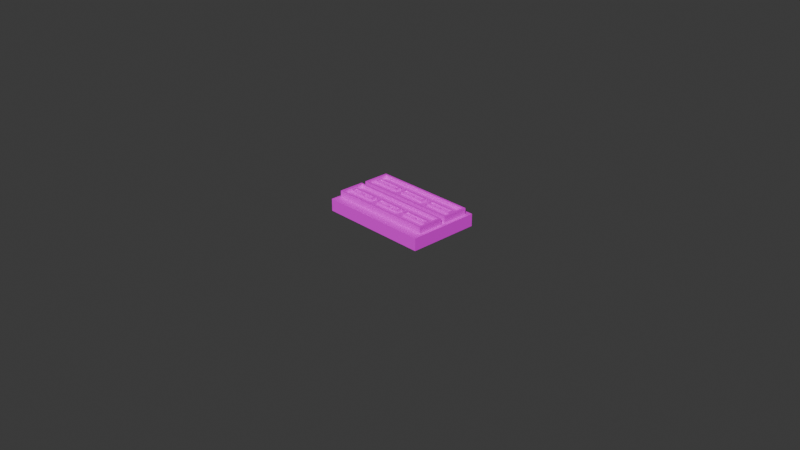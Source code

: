 # Source: Panel4.blend  (saved by Blender 4.3.32; exported with 4.5.12 LTS)
import bpy
from mathutils import Matrix  # noqa: F401  (used for matrix-valued properties, if any)

bpy.ops.wm.read_factory_settings(use_empty=True)
scene = bpy.context.scene
scene.name = 'Scene'

# ---- collections
col_collection = bpy.data.collections.new('Collection'); scene.collection.children.link(col_collection)

# ---- images (referenced by path relative to the original .blend; pixels are not part of the script)
import os
ASSET_DIR = os.environ.get("B2B_ASSET_DIR", "")  # directory of the original .blend (textures are referenced by path, not embedded)
HERE = os.path.dirname(os.path.abspath(__file__))  # packed textures are extracted next to this script under _unpacked/

def load_image(name, relpath, width, height, colorspace="sRGB"):
    """Load a texture the original file referenced (path relative to the .blend, or extracted next to this script)."""
    p = next((c for c in (os.path.join(HERE, relpath), os.path.join(ASSET_DIR, relpath)) if relpath and os.path.exists(c)), "")
    if p:
        img = bpy.data.images.load(p, check_existing=True)
        img.name = name
    else:  # same state as the original file: an image datablock whose file is absent (Cycles renders it pink)
        img = bpy.data.images.new(name, width, height)
        img.source = "FILE"
        img.filepath = "//" + (relpath or name)
    img.colorspace_settings.name = colorspace
    return img
img_photo_2024_12_01_00_46_58_jpg = load_image('photo_2024-12-01_00-46-58.jpg', 'photo_2024-12-01_00-46-58.jpg', 1024, 1024, 'sRGB')

# ---- materials (node trees are filled in below, after node groups)
mat_panel_texture = bpy.data.materials.new('Panel Texture')

# ---- material node trees
mat_panel_texture.use_nodes = True; mat_panel_texture.node_tree.nodes.clear()
_N = mat_panel_texture.node_tree.nodes; _L = mat_panel_texture.node_tree.links
n0 = _N.new('ShaderNodeOutputMaterial'); n0.name = 'Material Output'; n0.location = (300, 300)
n1 = _N.new('ShaderNodeBsdfPrincipled'); n1.name = 'Principled BSDF'; n1.location = (0, 300)
n2 = _N.new('ShaderNodeTexImage'); n2.name = 'Image Texture.001'; n2.location = (-353, 292)
n2.image = img_photo_2024_12_01_00_46_58_jpg
_L.new(n1.outputs[0], n0.inputs[0])
_L.new(n2.outputs[0], n1.inputs[0])
n0.is_active_output = True

# ---- world
world_world = bpy.data.worlds.new('World'); scene.world = world_world
world_world.use_nodes = True; world_world.node_tree.nodes.clear()
_N = world_world.node_tree.nodes; _L = world_world.node_tree.links
n0 = _N.new('ShaderNodeOutputWorld'); n0.name = 'World Output'; n0.location = (300, 300)
n1 = _N.new('ShaderNodeBackground'); n1.name = 'Background'; n1.location = (10, 300)
n1.inputs[0].default_value = (0.05088, 0.05088, 0.05088, 1.0)
_L.new(n1.outputs[0], n0.inputs[0])
n0.is_active_output = True
world_world.color = (0.05088, 0.05088, 0.05088)
world_world.sun_shadow_jitter_overblur = 0.0

# ---- cameras
cam_camera = bpy.data.cameras.new('Camera')
cam_camera.clip_end = 100.0
cam_camera.ortho_scale = 7.314

# ---- meshes
me_panel_texture = bpy.data.meshes.new('Panel Texture')
me_panel_texture.from_pydata([(0.3473, -0.2282, -0.1033), (0.3473, 0.2177, -0.1033), (-0.3489, -0.2282, -0.1033), (-0.3489, 0.2177, -0.1033), (0.3473, -0.2282, -0.02658), (0.3473, 0.2177, -0.02658), (-0.3489, 0.2177, -0.02658), (0.3288, -0.0119, -0.02658), (0.3288, -0.1745, -0.02658), (-0.3305, -0.0119, -0.02658), (-0.3305, -0.1745, -0.02658), (0.3288, 0.1821, -0.02658), (-0.3305, 0.1821, -0.02658), (0.3288, 0.01624, -0.02658), (-0.3128, -0.1612, -0.004051), (0.3156, -0.1612, -0.004051), (-0.3128, -0.02668, -0.004051), (-0.3128, 0.1652, -0.004051), (0.3156, -0.02668, -0.004051), (0.3156, 0.1652, -0.004051), (-0.3128, 0.03327, -0.004051), (0.3156, 0.03327, -0.004051), (-0.3305, -0.0119, 0.01503), (-0.3128, 0.02809, 0.006133), (-0.3128, 0.03327, 0.006133), (-0.3128, 0.1652, 0.006133), (-0.3128, 0.1698, 0.006133), (-0.3128, -0.02668, 0.006133), (-0.3128, -0.1656, 0.006133), (-0.3128, -0.1612, 0.006133), (0.3156, 0.02809, 0.006133), (0.3156, 0.03327, 0.006133), (0.3156, 0.1652, 0.006133), (0.3156, 0.1698, 0.006133), (0.3156, -0.02668, 0.006133), (0.3156, -0.1656, 0.006133), (0.3156, -0.1612, 0.006133), (-0.3128, -0.0236, 0.006133), (0.3156, -0.0236, 0.006133), (0.3288, -0.0119, 0.01514), (-0.3305, -0.1745, 0.01514), (0.3288, 0.1821, 0.01514), (-0.3305, 0.1821, 0.01514), (-0.3305, 0.01624, 0.01514), (0.3288, 0.01624, 0.01514), (-0.3128, 0.02809, 0.01514), (-0.3128, 0.1698, 0.01514), (0.3288, -0.1745, 0.01514), (-0.3128, -0.1656, 0.01514), (0.3156, 0.02809, 0.01514), (0.3156, 0.1698, 0.01514), (-0.3128, -0.0236, 0.01514), (0.3156, -0.0236, 0.01514), (0.3156, -0.1656, 0.01514), (-0.1073, 0.165, -0.005331), (-0.109, 0.1652, -0.005331), (-0.109, 0.03327, -0.005331), (-0.1073, 0.03347, -0.005331), (0.3001, 0.07765, -0.004051), (0.3001, 0.119, -0.004051), (0.1306, 0.07765, -0.004051), (0.1306, 0.119, -0.004051), (0.08506, 0.07765, -0.004051), (0.08506, 0.119, -0.004051), (-0.08625, 0.07765, -0.004051), (-0.08625, 0.119, -0.004051), (-0.1294, 0.07765, -0.004051), (-0.1294, 0.119, -0.004051), (-0.3011, 0.07765, -0.004051), (-0.3011, 0.119, -0.004051), (0.2934, -0.08468, 0.01149), (0.1398, -0.08468, 0.01149), (-0.077, -0.08468, 0.01149), (0.07643, -0.08468, 0.01149), (-0.1398, -0.08468, 0.01149), (-0.293, -0.08468, 0.01149), (-0.109, -0.1612, -0.005331), (0.3001, -0.07419, -0.004051), (0.1306, -0.07419, -0.004051), (0.08506, -0.07419, -0.004051), (-0.08625, -0.07419, -0.004051), (-0.1294, -0.07419, -0.004051), (-0.3011, -0.07419, -0.004051), (0.3001, -0.1149, -0.004051), (0.1306, -0.1149, -0.004051), (0.08506, -0.1149, -0.004051), (-0.08625, -0.1149, -0.004051), (-0.1294, -0.1149, -0.004051), (-0.3011, -0.1149, -0.004051), (0.2934, 0.08134, 0.01149), (0.2934, 0.1096, 0.01149), (0.07643, 0.08134, 0.01149), (0.07643, 0.1096, 0.01149), (-0.1398, 0.08134, 0.01149), (-0.1398, 0.1096, 0.01149), (-0.293, 0.08134, 0.01149), (-0.293, 0.1096, 0.01149), (-0.3011, 0.119, 0.01149), (-0.3011, 0.07765, 0.01149), (-0.1294, 0.119, 0.01149), (-0.1294, 0.07765, 0.01149), (-0.077, 0.08134, 0.01149), (-0.3305, 0.01624, -0.02658), (-0.077, 0.1096, 0.01149), (-0.08625, 0.119, 0.01149), (-0.08625, 0.07765, 0.01149), (0.08506, 0.119, 0.01149), (0.208, -0.09099, -0.004051), (0.2241, -0.09099, -0.004051), (0.2791, -0.09099, -0.004051), (0.1553, -0.09099, -0.004051), (0.007691, -0.09099, -0.004051), (0.06047, -0.09099, -0.004051), (-0.01011, -0.09099, -0.004051), (-0.06214, -0.09099, -0.004051), (-0.2788, -0.09099, -0.004051), (-0.2253, -0.09099, -0.004051), (-0.2073, -0.09099, -0.004051), (-0.1539, -0.09099, -0.004051), (-0.3489, -0.2282, -0.02658), (0.08506, 0.07765, 0.01149), (0.208, -0.1049, -0.004051), (0.2241, -0.1049, -0.004051), (0.2791, -0.1049, -0.004051), (0.1553, -0.1049, -0.004051), (0.007691, -0.1049, -0.004051), (0.06047, -0.1049, -0.004051), (-0.01011, -0.1049, -0.004051), (-0.06214, -0.1049, -0.004051), (-0.2788, -0.1049, -0.004051), (-0.2253, -0.1049, -0.004051), (-0.2073, -0.1049, -0.004051), (-0.1539, -0.1049, -0.004051), (0.1398, 0.08134, 0.01149), (0.1398, 0.1096, 0.01149), (0.1306, 0.119, 0.01149), (0.1306, 0.07765, 0.01149), (0.208, 0.0887, -0.004051), (0.2241, 0.0887, -0.004051), (0.2791, 0.0887, -0.004051), (0.1553, 0.0887, -0.004051), (0.007691, 0.0887, -0.004051), (0.06047, 0.0887, -0.004051), (-0.01011, 0.0887, -0.004051), (-0.06214, 0.0887, -0.004051), (-0.2788, 0.0887, -0.004051), (-0.2253, 0.0887, -0.004051), (-0.2073, 0.0887, -0.004051), (-0.1539, 0.0887, -0.004051), (0.3001, 0.07765, 0.01149), (0.208, 0.1016, -0.004051), (0.2241, 0.1016, -0.004051), (0.2791, 0.1016, -0.004051), (0.1553, 0.1016, -0.004051), (0.007691, 0.1016, -0.004051), (0.06047, 0.1016, -0.004051), (-0.01011, 0.1016, -0.004051), (-0.06214, 0.1016, -0.004051), (-0.2788, 0.1016, -0.004051), (-0.2253, 0.1016, -0.004051), (-0.2073, 0.1016, -0.004051), (-0.1539, 0.1016, -0.004051), (0.3001, 0.119, 0.01129), (0.1398, 0.1096, 0.003189), (0.1398, 0.08134, 0.003189), (-0.077, 0.1096, 0.003189), (-0.077, 0.08134, 0.003189), (-0.293, 0.1096, 0.003189), (-0.293, 0.08134, 0.003189), (-0.1398, 0.1096, 0.003189), (-0.1398, 0.08134, 0.003189), (0.07643, 0.1096, 0.003189), (0.07643, 0.08134, 0.003189), (0.2934, 0.1096, 0.003189), (0.2934, 0.08134, 0.003189), (-0.293, -0.08468, 0.003189), (-0.1398, -0.08468, 0.003189), (0.07643, -0.08468, 0.003189), (-0.077, -0.08468, 0.003189), (0.2934, -0.08468, 0.003189), (0.1398, -0.08468, 0.003189), (-0.293, -0.1124, 0.003189), (-0.1398, -0.1124, 0.003189), (0.07643, -0.1124, 0.003189), (-0.077, -0.1124, 0.003189), (0.1398, -0.1124, 0.003189), (0.2934, -0.1124, 0.003189), (0.208, -0.09099, 0.003189), (0.208, 0.1016, 0.003189), (0.2241, -0.09099, 0.003189), (0.2241, 0.1016, 0.003189), (0.2791, -0.09099, 0.003189), (0.2791, 0.1016, 0.003189), (0.1553, 0.1016, 0.003189), (0.1553, -0.09099, 0.003189), (0.007691, -0.09099, 0.003189), (0.007691, 0.1016, 0.003189), (0.06047, -0.09099, 0.003189), (0.06047, 0.1016, 0.003189), (-0.01011, 0.1016, 0.003189), (-0.01011, -0.09099, 0.003189), (-0.06214, -0.09099, 0.003189), (-0.06214, 0.1016, 0.003189), (-0.2788, -0.09099, 0.003189), (-0.2788, 0.1016, 0.003189), (-0.2253, -0.09099, 0.003189), (-0.2253, 0.1016, 0.003189), (-0.2073, -0.09099, 0.003189), (-0.2073, 0.1016, 0.003189), (-0.1539, -0.09099, 0.003189), (-0.1539, 0.1016, 0.003189), (0.208, -0.1049, 0.003189), (0.2241, -0.1049, 0.003189), (0.2791, -0.1049, 0.003189), (0.1553, -0.1049, 0.003189), (0.007691, -0.1049, 0.003189), (0.06047, -0.1049, 0.003189), (-0.01011, -0.1049, 0.003189), (-0.06214, -0.1049, 0.003189), (-0.2788, -0.1049, 0.003189), (-0.2253, -0.1049, 0.003189), (-0.2073, -0.1049, 0.003189), (-0.1539, -0.1049, 0.003189), (0.208, 0.0887, 0.003189), (0.2241, 0.0887, 0.003189), (0.2791, 0.0887, 0.003189), (0.1553, 0.0887, 0.003189), (0.007691, 0.0887, 0.003189), (0.06047, 0.0887, 0.003189), (-0.01011, 0.0887, 0.003189), (-0.06214, 0.0887, 0.003189), (-0.2788, 0.0887, 0.003189), (-0.2253, 0.0887, 0.003189), (-0.2073, 0.0887, 0.003189), (-0.1539, 0.0887, 0.003189), (0.3001, -0.07419, 0.01149), (0.1306, -0.07419, 0.01149), (0.08506, -0.07419, 0.01149), (-0.08625, -0.07419, 0.01149), (-0.1294, -0.07419, 0.01149), (-0.3011, -0.07419, 0.01149), (0.08506, -0.1149, 0.01149), (-0.08625, -0.1149, 0.01149), (-0.1294, -0.1149, 0.01149), (-0.3011, -0.1149, 0.01149), (-0.293, -0.1124, 0.01149), (-0.1398, -0.1124, 0.01149), (0.07643, -0.1124, 0.01149), (-0.077, -0.1124, 0.01149), (0.1306, -0.1149, 0.01149), (0.1398, -0.1124, 0.01149), (0.3001, -0.1149, 0.01149), (0.2934, -0.1124, 0.01149), (-0.1073, -0.161, -0.005331), (-0.109, -0.1612, -0.004051), (-0.1072, -0.1612, -0.004051), (-0.109, 0.03327, -0.004051), (-0.1072, 0.03327, -0.004051), (-0.1072, 0.1652, -0.004051), (-0.109, 0.1652, -0.004051), (-0.1072, -0.02668, -0.004051), (-0.109, -0.02668, -0.004051), (0.1082, 0.03327, -0.004051), (0.11, 0.03327, -0.004051), (0.11, 0.1652, -0.004051), (0.1082, 0.1652, -0.004051), (0.11, -0.02668, -0.004051), (0.1082, -0.02668, -0.004051), (0.1082, -0.1612, -0.004051), (0.11, -0.1612, -0.004051), (-0.1072, 0.07765, -0.004051), (-0.109, 0.07765, -0.004051), (0.11, 0.07765, -0.004051), (0.1082, 0.07765, -0.004051), (-0.109, 0.119, -0.004051), (-0.1072, 0.119, -0.004051), (0.1082, 0.119, -0.004051), (0.11, 0.119, -0.004051), (-0.109, -0.07419, -0.004051), (-0.1072, -0.07419, -0.004051), (0.1082, -0.07419, -0.004051), (0.11, -0.07419, -0.004051), (0.1082, -0.1149, -0.004051), (0.11, -0.1149, -0.004051), (-0.1072, -0.1149, -0.004051), (-0.109, -0.1149, -0.004051), (-0.109, -0.02668, -0.005331), (-0.1073, -0.0269, -0.005331), (0.11, 0.03327, -0.005331), (0.1082, 0.03327, -0.005331), (0.11, 0.1652, -0.005331), (0.1082, 0.1652, -0.005331), (0.1082, -0.02668, -0.005331), (0.11, -0.02668, -0.005288), (0.1082, -0.1612, -0.005331), (0.11, -0.1612, -0.005288), (-0.109, 0.119, -0.005331), (-0.1072, 0.119, -0.005331), (-0.109, -0.07419, -0.005331), (-0.1072, -0.07419, -0.005331), (0.1082, 0.119, -0.005331), (0.11, 0.119, -0.005331), (0.1082, -0.07419, -0.005331), (0.11, -0.07419, -0.005331), (-0.1072, 0.07765, -0.005331), (-0.109, 0.07765, -0.005331), (0.11, 0.07765, -0.005331), (0.1082, 0.07765, -0.005331), (0.1082, -0.1149, -0.005331), (0.11, -0.1149, -0.005331), (-0.1072, -0.1149, -0.005331), (-0.109, -0.1149, -0.005331)], [], [(20, 17, 25, 24), (24, 25, 46, 45), (28, 29, 48), (31, 30, 49), (27, 37, 51), (23, 24, 45), (38, 34, 52), (36, 35, 53), (33, 32, 50), (41, 50, 49, 44), (50, 46, 26, 33), (37, 38, 52, 51), (86, 80, 279, 284), (31, 49, 50, 32), (81, 261, 16), (85, 86, 255), (102, 7, 13), (173, 174, 89, 90), (43, 102, 13, 44), (272, 60, 61, 277), (87, 254, 285), (188, 190, 173), (122, 108, 189, 212), (266, 281, 78), (42, 43, 45, 46), (44, 49, 45, 43), (107, 121, 211, 187), (281, 283, 84, 78), (110, 107, 187, 194), (40, 22, 9, 10), (108, 109, 191, 189), (266, 18, 34), (47, 8, 7, 39), (119, 10, 9), (20, 256, 66), (27, 261, 260, 267), (199, 196, 165), (88, 244, 240, 82), (18, 15, 36, 34), (29, 27, 51, 48), (226, 164, 223), (111, 112, 197, 195), (67, 274, 259), (7, 9, 22, 39), (137, 140, 226, 223), (153, 150, 188, 193), (23, 30, 31, 24), (33, 26, 25, 32), (79, 280, 267), (114, 113, 200, 201), (223, 164, 224), (132, 131, 221, 222), (48, 40, 47, 39, 22, 51, 52, 53), (139, 138, 224, 225), (151, 152, 192, 190), (2, 0, 4, 119), (40, 10, 8, 47), (115, 116, 205, 203), (130, 129, 219, 220), (161, 148, 234, 210), (27, 34, 38, 37), (65, 63, 258), (3, 6, 5, 1), (12, 42, 41, 11), (61, 60, 136, 135), (117, 118, 209, 207), (64, 270, 257), (147, 160, 208, 233), (35, 28, 48, 53), (159, 146, 232, 206), (142, 141, 227, 228), (127, 128, 218, 217), (154, 155, 198, 196), (145, 158, 204, 231), (143, 144, 230, 229), (157, 156, 199, 202), (118, 132, 222, 209), (131, 132, 118, 117), (144, 157, 202, 230), (129, 130, 116, 115), (128, 127, 113, 114), (125, 126, 112, 111), (235, 251, 83, 77), (122, 123, 109, 108), (124, 121, 107, 110), (257, 24, 262), (282, 280, 79, 85), (156, 143, 229, 199), (126, 125, 215, 216), (131, 117, 207, 221), (155, 142, 228, 198), (141, 154, 196, 227), (116, 130, 220, 205), (140, 153, 193, 226), (152, 139, 225, 192), (58, 149, 136, 60), (129, 115, 203, 219), (138, 151, 190, 224), (146, 145, 231, 232), (123, 122, 212, 213), (158, 159, 206, 204), (36, 53, 52, 34), (150, 137, 223, 188), (128, 114, 201, 218), (113, 127, 217, 200), (148, 147, 233, 234), (121, 124, 214, 211), (160, 161, 210, 208), (112, 126, 216, 197), (125, 111, 195, 215), (102, 43, 42, 12), (21, 31, 32, 19), (2, 119, 6, 3), (147, 148, 161, 160), (71, 70, 252, 251, 235, 236), (145, 146, 159, 158), (144, 143, 156, 157), (141, 142, 155, 154), (138, 139, 152, 151), (140, 137, 150, 153), (124, 110, 194, 214), (257, 262, 62), (109, 123, 213, 191), (64, 65, 275, 270), (19, 59, 58, 21), (13, 11, 41, 44), (46, 25, 26), (9, 102, 6, 119), (0, 1, 5, 4), (184, 248, 247, 183), (179, 186, 252, 70), (177, 183, 247, 73), (195, 197, 177), (237, 238, 72, 73), (181, 245, 246, 182), (187, 189, 179, 180), (87, 81, 239, 243), (238, 242, 248, 72), (243, 239, 74, 246), (79, 237, 241, 85), (217, 184, 215), (120, 106, 92, 91), (189, 191, 179), (164, 163, 134, 133), (175, 176, 74, 75), (177, 178, 195), (164, 174, 224), (98, 97, 69, 68), (255, 268, 85), (66, 67, 99, 100), (173, 163, 188), (250, 71, 236, 249), (105, 104, 65, 64), (194, 187, 180), (62, 63, 106, 120), (98, 68, 66, 100), (200, 195, 178), (64, 62, 120, 105), (163, 164, 226, 193), (239, 240, 75, 74), (67, 69, 97, 99), (170, 233, 232), (220, 221, 207, 205), (217, 215, 195, 200), (211, 212, 189, 187), (14, 16, 27, 29), (197, 216, 183, 177), (214, 185, 211), (185, 250, 252, 186), (190, 192, 173), (178, 201, 200), (176, 175, 203, 205, 207, 209), (186, 179, 191, 213), (178, 72, 248, 184), (174, 225, 224), (173, 90, 134, 163), (232, 233, 208, 206), (170, 169, 210, 234), (172, 171, 198, 228), (229, 227, 196, 199), (223, 224, 190, 188), (98, 100, 93, 95), (165, 171, 92, 103), (96, 94, 99, 97), (242, 241, 247, 248), (176, 182, 246, 74), (180, 71, 250, 185), (136, 149, 89, 133), (249, 251, 252, 250), (185, 186, 212, 211), (175, 75, 245, 181), (182, 176, 209, 222), (244, 243, 246, 245), (168, 167, 96, 95), (162, 149, 58, 59), (186, 213, 212), (133, 89, 174, 164), (166, 165, 103, 101), (178, 177, 73, 72), (79, 80, 238, 237), (86, 85, 241, 242), (86, 242, 238, 80), (63, 65, 104, 106), (105, 120, 91, 101, 103, 92, 106, 104), (166, 101, 91, 172), (100, 99, 94, 93), (168, 95, 93, 170), (167, 168, 231, 204), (163, 193, 188), (169, 170, 93, 94), (15, 18, 77), (87, 14, 254), (88, 82, 16, 14), (167, 169, 94, 96), (181, 182, 222, 221, 220, 219), (184, 183, 215), (81, 82, 240, 239), (218, 201, 178, 184), (180, 185, 214, 194), (87, 243, 244, 88), (165, 166, 230, 202), (236, 235, 77, 78), (249, 84, 83, 251), (171, 172, 91, 92), (285, 278, 81, 87), (35, 36, 29, 28), (268, 255, 254, 29), (42, 46, 50, 41), (134, 90, 162, 135), (68, 69, 20), (18, 78, 77), (264, 277, 61), (272, 263, 60), (63, 276, 265), (256, 271, 66), (260, 279, 80), (261, 81, 278), (192, 225, 174, 173), (83, 84, 15), (206, 208, 169), (97, 98, 95, 96), (258, 275, 65), (62, 64, 257), (264, 61, 19), (263, 21, 60), (21, 58, 60), (20, 66, 68), (273, 276, 63, 62), (80, 79, 260), (61, 59, 19), (267, 266, 34, 27), (269, 84, 283), (87, 88, 14), (172, 228, 227), (84, 249, 236, 78), (180, 179, 70, 71), (36, 15, 269), (77, 83, 15), (51, 22, 40, 48), (6, 102, 12), (7, 8, 4), (102, 9, 7), (6, 12, 11), (5, 6, 11), (5, 11, 13), (10, 119, 8), (119, 4, 8), (4, 5, 7), (5, 13, 7), (134, 135, 136, 133), (135, 162, 59, 61), (79, 267, 260), (282, 85, 268), (29, 269, 268), (18, 266, 78), (262, 273, 62), (66, 271, 274, 67), (84, 269, 15), (255, 86, 284), (237, 73, 247, 241), (183, 216, 215), (218, 184, 217), (245, 75, 240, 244), (81, 16, 82), (175, 181, 219, 203), (27, 16, 261), (67, 259, 17), (69, 67, 17), (265, 258, 63), (69, 17, 20), (162, 90, 89, 149), (196, 198, 171), (171, 165, 196), (165, 202, 199), (230, 166, 229), (166, 172, 227), (229, 166, 227), (231, 168, 232), (168, 170, 232), (170, 234, 233), (167, 204, 206), (208, 210, 169), (167, 206, 169), (30, 23, 45, 49), (273, 262, 289, 307), (263, 272, 306, 288), (271, 256, 56, 305), (254, 255, 253, 76), (264, 265, 291, 290), (257, 270, 304, 57), (267, 280, 302, 292), (281, 266, 293, 303), (24, 256, 20), (254, 14, 29), (297, 54, 55, 296), (299, 287, 286, 298), (301, 290, 291, 300), (303, 293, 292, 302), (57, 304, 305, 56), (288, 306, 307, 289), (309, 303, 302, 308), (304, 297, 296, 305), (306, 301, 300, 307), (253, 310, 311, 76), (298, 311, 310, 299), (308, 294, 295, 309), (266, 267, 292, 293), (256, 257, 57, 56), (283, 281, 303, 309), (280, 282, 308, 302), (270, 275, 297, 304), (274, 271, 305, 296), (272, 277, 301, 306), (276, 273, 307, 300), (268, 269, 295, 294), (258, 259, 55, 54), (255, 284, 310, 253), (285, 254, 76, 311), (275, 258, 54, 297), (278, 285, 311, 298), (259, 274, 296, 55), (284, 279, 299, 310), (260, 261, 286, 287), (282, 268, 294, 308), (279, 260, 287, 299), (269, 283, 309, 295), (261, 278, 298, 286), (277, 264, 290, 301), (265, 276, 300, 291), (262, 263, 288, 289), (29, 36, 269), (21, 263, 31), (263, 262, 24, 31), (257, 256, 24), (264, 19, 32), (17, 259, 25), (258, 25, 259), (258, 265, 25), (25, 265, 32), (265, 264, 32), (1, 0, 2, 3)])
_uv = me_panel_texture.uv_layers.new(name='UVMap')
_uv.uv.foreach_set('vector', [0.09248, 0.2881, 0.09248, 0.4204, 0.09248, 0.4204, 0.09248, 0.2881, 0.09248, 0.2881, 0.09248, 0.4204, 0.09248, 0.425, 0.09248, 0.2829, 0.09248, 0.08869, 0.09248, 0.09313, 0.09248, 0.08869, 0.9196, 0.2881, 0.9196, 0.2829, 0.9196, 0.2829, 0.09248, 0.228, 0.09248, 0.2311, 0.09248, 0.2311, 0.09248, 0.2829, 0.09248, 0.2881, 0.09248, 0.2829, 0.9196, 0.2311, 0.9196, 0.228, 0.9196, 0.2311, 0.9196, 0.09313, 0.9196, 0.08869, 0.9196, 0.08869, 0.9196, 0.425, 0.9196, 0.4204, 0.9196, 0.425, 0.9371, 0.4374, 0.9196, 0.425, 0.9196, 0.2829, 0.9371, 0.2711, 0.9196, 0.425, 0.09248, 0.425, 0.09248, 0.425, 0.9196, 0.425, 0.09248, 0.2311, 0.9196, 0.2311, 0.9196, 0.2311, 0.09248, 0.2311, 0.3907, 0.1395, 0.3907, 0.1804, 0.363, 0.1804, 0.363, 0.1395, 0.9196, 0.2881, 0.9196, 0.2829, 0.9196, 0.425, 0.9196, 0.4204, 0.3339, 0.1804, 0.3607, 0.228, 0.09248, 0.228, 0.6162, 0.1395, 0.3907, 0.1395, 0.363, 0.09334, 0.06918, 0.2711, 0.9371, 0.2428, 0.9371, 0.2711, 0.8904, 0.3646, 0.8904, 0.3363, 0.8904, 0.3363, 0.8904, 0.3646, 0.7844, 0.9371, 0.6895, 0.9371, 0.6895, 0.5099, 0.7844, 0.5099, 0.649, 0.3326, 0.6761, 0.3326, 0.6761, 0.3741, 0.649, 0.3741, 0.3339, 0.1395, 0.3607, 0.09508, 0.3607, 0.1395, 0.778, 0.3566, 0.7992, 0.3566, 0.8904, 0.3646, 0.7992, 0.1496, 0.7992, 0.1635, 0.7992, 0.1635, 0.7992, 0.1496, 0.649, 0.226, 0.649, 0.1804, 0.6761, 0.1804, 0.06918, 0.4374, 0.06918, 0.2711, 0.09248, 0.2829, 0.09248, 0.425, 0.9371, 0.2711, 0.9196, 0.2829, 0.09248, 0.2829, 0.06918, 0.2711, 0.778, 0.1635, 0.778, 0.1496, 0.778, 0.1496, 0.778, 0.1635, 0.649, 0.1804, 0.649, 0.1395, 0.6761, 0.1395, 0.6761, 0.1804, 0.7087, 0.1635, 0.778, 0.1635, 0.778, 0.1635, 0.7087, 0.1635, 0.6388, 0.5639, 0.6381, 0.8816, 0.3904, 0.8816, 0.3904, 0.5639, 0.7992, 0.1635, 0.8717, 0.1635, 0.8717, 0.1635, 0.7992, 0.1635, 0.649, 0.228, 0.9196, 0.228, 0.9196, 0.228, 0.6445, 0.8816, 0.3962, 0.8816, 0.3962, 0.5639, 0.6445, 0.5639, 0.04494, 0.02594, 0.06918, 0.07979, 0.06918, 0.2428, 0.09248, 0.2881, 0.3607, 0.29, 0.3339, 0.3326, 0.09248, 0.228, 0.3607, 0.228, 0.363, 0.228, 0.6466, 0.228, 0.4909, 0.3566, 0.5143, 0.3566, 0.4028, 0.3646, 0.1079, 0.1395, 0.1079, 0.1395, 0.1079, 0.1804, 0.1079, 0.1804, 0.9196, 0.228, 0.9196, 0.09313, 0.9196, 0.09313, 0.9196, 0.228, 0.09248, 0.09313, 0.09248, 0.228, 0.09248, 0.2311, 0.09248, 0.08869, 0.7087, 0.3437, 0.6883, 0.3363, 0.778, 0.3437, 0.5143, 0.1635, 0.5838, 0.1635, 0.5838, 0.1635, 0.5143, 0.1635, 0.3339, 0.3741, 0.3607, 0.3741, 0.3607, 0.4185, 0.6905, 0.9331, 0.6905, 0.5203, 0.7819, 0.5203, 0.7821, 0.9331, 0.778, 0.3437, 0.7087, 0.3437, 0.7087, 0.3437, 0.778, 0.3437, 0.7087, 0.3566, 0.778, 0.3566, 0.778, 0.3566, 0.7087, 0.3566, 0.09248, 0.2829, 0.9196, 0.2829, 0.9196, 0.2881, 0.09248, 0.2881, 0.9196, 0.425, 0.09248, 0.425, 0.09248, 0.4204, 0.9196, 0.4204, 0.6162, 0.1804, 0.6466, 0.1804, 0.6466, 0.2262, 0.4224, 0.1635, 0.4909, 0.1635, 0.4909, 0.1635, 0.4224, 0.1635, 0.778, 0.3437, 0.6883, 0.3363, 0.7992, 0.3437, 0.3016, 0.1496, 0.2312, 0.1496, 0.2312, 0.1496, 0.3016, 0.1496, 0.09248, 0.08869, 0.06918, 0.07979, 0.9371, 0.07979, 0.9371, 0.2428, 0.06918, 0.2428, 0.09248, 0.2311, 0.9196, 0.2311, 0.9196, 0.08869, 0.8717, 0.3437, 0.7992, 0.3437, 0.7992, 0.3437, 0.8717, 0.3437, 0.7992, 0.3566, 0.8717, 0.3566, 0.8717, 0.3566, 0.7992, 0.3566, 0.6974, 0.9282, 0.6974, 0.5182, 0.764, 0.5182, 0.764, 0.9282, 0.7792, 0.9334, 0.6846, 0.9334, 0.6846, 0.5075, 0.7792, 0.5075, 0.1372, 0.1635, 0.2076, 0.1635, 0.2076, 0.1635, 0.1372, 0.1635, 0.2076, 0.1496, 0.1372, 0.1496, 0.1372, 0.1496, 0.2076, 0.1496, 0.3016, 0.3566, 0.3016, 0.3437, 0.3016, 0.3437, 0.3016, 0.3566, 0.09248, 0.228, 0.9196, 0.228, 0.9196, 0.2311, 0.09248, 0.2311, 0.3907, 0.3741, 0.6162, 0.3741, 0.363, 0.4185, 0.7645, 0.9282, 0.6979, 0.9282, 0.6979, 0.5182, 0.7645, 0.5182, 0.7818, 0.9394, 0.6881, 0.9394, 0.6881, 0.517, 0.7818, 0.517, 0.6761, 0.3741, 0.6761, 0.3326, 0.6761, 0.3326, 0.6761, 0.3741, 0.2312, 0.1635, 0.3016, 0.1635, 0.3016, 0.1635, 0.2312, 0.1635, 0.3907, 0.3326, 0.363, 0.3326, 0.363, 0.2899, 0.2312, 0.3437, 0.2312, 0.3566, 0.2312, 0.3566, 0.2312, 0.3437, 0.9196, 0.08869, 0.09248, 0.08869, 0.09248, 0.08869, 0.9196, 0.08869, 0.2076, 0.3566, 0.2076, 0.3437, 0.2076, 0.3437, 0.2076, 0.3566, 0.5838, 0.3437, 0.5143, 0.3437, 0.5143, 0.3437, 0.5838, 0.3437, 0.4909, 0.1496, 0.4224, 0.1496, 0.4224, 0.1496, 0.4909, 0.1496, 0.5143, 0.3566, 0.5838, 0.3566, 0.5838, 0.3566, 0.5143, 0.3566, 0.1372, 0.3437, 0.1372, 0.3566, 0.1372, 0.3566, 0.1372, 0.3437, 0.4909, 0.3437, 0.4224, 0.3437, 0.4224, 0.3437, 0.4909, 0.3437, 0.4224, 0.3566, 0.4909, 0.3566, 0.4909, 0.3566, 0.4224, 0.3566, 0.3016, 0.1635, 0.3016, 0.1496, 0.3016, 0.1496, 0.3016, 0.1635, 0.2312, 0.1496, 0.3016, 0.1496, 0.3016, 0.1635, 0.2312, 0.1635, 0.4224, 0.3437, 0.4224, 0.3566, 0.4224, 0.3566, 0.4224, 0.3437, 0.1372, 0.1496, 0.2076, 0.1496, 0.2076, 0.1635, 0.1372, 0.1635, 0.4224, 0.1496, 0.4909, 0.1496, 0.4909, 0.1635, 0.4224, 0.1635, 0.5143, 0.1496, 0.5838, 0.1496, 0.5838, 0.1635, 0.5143, 0.1635, 0.8993, 0.1804, 0.8993, 0.1395, 0.8993, 0.1395, 0.8993, 0.1804, 0.7992, 0.1496, 0.8717, 0.1496, 0.8717, 0.1635, 0.7992, 0.1635, 0.7087, 0.1496, 0.778, 0.1496, 0.778, 0.1635, 0.7087, 0.1635, 0.363, 0.2881, 0.09248, 0.2881, 0.6466, 0.2881, 0.6466, 0.1395, 0.6466, 0.1804, 0.6162, 0.1804, 0.6162, 0.1395, 0.4909, 0.3566, 0.4909, 0.3437, 0.4909, 0.3437, 0.4909, 0.3566, 0.5838, 0.1496, 0.5143, 0.1496, 0.5143, 0.1496, 0.5838, 0.1496, 0.2312, 0.1496, 0.2312, 0.1635, 0.2312, 0.1635, 0.2312, 0.1496, 0.5838, 0.3566, 0.5838, 0.3437, 0.5838, 0.3437, 0.5838, 0.3566, 0.5143, 0.3437, 0.5143, 0.3566, 0.5143, 0.3566, 0.5143, 0.3437, 0.2076, 0.1635, 0.2076, 0.1496, 0.2076, 0.1496, 0.2076, 0.1635, 0.7087, 0.3437, 0.7087, 0.3566, 0.7087, 0.3566, 0.7087, 0.3437, 0.8717, 0.3566, 0.8717, 0.3437, 0.8717, 0.3437, 0.8717, 0.3566, 0.8993, 0.3326, 0.8993, 0.3326, 0.6761, 0.3326, 0.6761, 0.3326, 0.1372, 0.1496, 0.1372, 0.1635, 0.1372, 0.1635, 0.1372, 0.1496, 0.7992, 0.3437, 0.7992, 0.3566, 0.7992, 0.3566, 0.7992, 0.3437, 0.2076, 0.3437, 0.1372, 0.3437, 0.1372, 0.3437, 0.2076, 0.3437, 0.8717, 0.1496, 0.7992, 0.1496, 0.7992, 0.1496, 0.8717, 0.1496, 0.1372, 0.3566, 0.2076, 0.3566, 0.2076, 0.3566, 0.1372, 0.3566, 0.9196, 0.09313, 0.9196, 0.08869, 0.9196, 0.2311, 0.9196, 0.228, 0.778, 0.3566, 0.778, 0.3437, 0.778, 0.3437, 0.778, 0.3566, 0.4224, 0.1496, 0.4224, 0.1635, 0.4224, 0.1635, 0.4224, 0.1496, 0.4909, 0.1635, 0.4909, 0.1496, 0.4909, 0.1496, 0.4909, 0.1635, 0.3016, 0.3437, 0.2312, 0.3437, 0.2312, 0.3437, 0.3016, 0.3437, 0.778, 0.1496, 0.7087, 0.1496, 0.7087, 0.1496, 0.778, 0.1496, 0.2312, 0.3566, 0.3016, 0.3566, 0.3016, 0.3566, 0.2312, 0.3566, 0.5838, 0.1635, 0.5838, 0.1496, 0.5838, 0.1496, 0.5838, 0.1635, 0.5143, 0.1496, 0.5143, 0.1635, 0.5143, 0.1635, 0.5143, 0.1496, 0.6388, 0.8882, 0.3904, 0.8882, 0.3904, 0.564, 0.6388, 0.564, 0.9196, 0.2881, 0.9196, 0.2881, 0.9196, 0.4204, 0.9196, 0.4204, 0.3419, 0.9398, 0.2447, 0.9398, 0.2447, 0.5097, 0.3419, 0.5097, 0.2312, 0.3437, 0.3016, 0.3437, 0.3016, 0.3566, 0.2312, 0.3566, 0.6883, 0.1699, 0.8904, 0.1699, 0.8904, 0.142, 0.8993, 0.1395, 0.8993, 0.1804, 0.6761, 0.1804, 0.1372, 0.3437, 0.2076, 0.3437, 0.2076, 0.3566, 0.1372, 0.3566, 0.4224, 0.3437, 0.4909, 0.3437, 0.4909, 0.3566, 0.4224, 0.3566, 0.5143, 0.3437, 0.5838, 0.3437, 0.5838, 0.3566, 0.5143, 0.3566, 0.7992, 0.3437, 0.8717, 0.3437, 0.8717, 0.3566, 0.7992, 0.3566, 0.7087, 0.3437, 0.778, 0.3437, 0.778, 0.3566, 0.7087, 0.3566, 0.7087, 0.1496, 0.7087, 0.1635, 0.7087, 0.1635, 0.7087, 0.1496, 0.363, 0.2881, 0.6466, 0.2898, 0.6162, 0.3326, 0.8717, 0.1635, 0.8717, 0.1496, 0.8717, 0.1496, 0.8717, 0.1635, 0.3907, 0.3326, 0.3907, 0.3741, 0.363, 0.3741, 0.363, 0.3326, 0.9196, 0.4204, 0.8993, 0.3741, 0.8993, 0.3326, 0.9196, 0.2881, 0.6378, 0.5588, 0.6378, 0.883, 0.3894, 0.883, 0.3894, 0.5588, 0.09248, 0.425, 0.09248, 0.4204, 0.09248, 0.425, 0.06918, 0.2428, 0.06918, 0.2711, 0.04494, 0.4731, 0.04494, 0.02594, 0.3418, 0.5105, 0.3418, 0.9397, 0.2448, 0.9397, 0.2448, 0.5105, 0.4028, 0.142, 0.4028, 0.142, 0.6048, 0.142, 0.6048, 0.142, 0.8904, 0.1699, 0.8904, 0.142, 0.8904, 0.142, 0.8904, 0.1699, 0.6048, 0.1699, 0.6048, 0.142, 0.6048, 0.142, 0.6048, 0.1699, 0.5143, 0.1635, 0.5838, 0.1635, 0.6048, 0.1699, 0.6162, 0.1804, 0.3907, 0.1804, 0.4028, 0.1699, 0.6048, 0.1699, 0.1184, 0.142, 0.1184, 0.142, 0.3201, 0.142, 0.3201, 0.142, 0.778, 0.1635, 0.7992, 0.1635, 0.8904, 0.1699, 0.6883, 0.1699, 0.3339, 0.1395, 0.3339, 0.1804, 0.3339, 0.1804, 0.3339, 0.1395, 0.3907, 0.1804, 0.3907, 0.1395, 0.4028, 0.142, 0.4028, 0.1699, 0.3339, 0.1395, 0.3339, 0.1804, 0.3201, 0.1699, 0.3201, 0.142, 0.6162, 0.1804, 0.6162, 0.1804, 0.6162, 0.1395, 0.6162, 0.1395, 0.4909, 0.1496, 0.4028, 0.142, 0.5143, 0.1496, 0.6162, 0.3326, 0.6162, 0.3741, 0.6048, 0.3646, 0.6048, 0.3363, 0.7992, 0.1635, 0.8717, 0.1635, 0.8904, 0.1699, 0.6883, 0.3363, 0.6883, 0.3646, 0.6883, 0.3646, 0.6883, 0.3363, 0.1184, 0.1699, 0.3201, 0.1699, 0.3201, 0.1699, 0.1184, 0.1699, 0.6048, 0.1699, 0.4028, 0.1699, 0.5143, 0.1635, 0.6883, 0.3363, 0.8904, 0.3363, 0.7992, 0.3437, 0.1079, 0.3326, 0.1079, 0.3741, 0.1079, 0.3741, 0.1079, 0.3326, 0.363, 0.09313, 0.6466, 0.09485, 0.6162, 0.1395, 0.3339, 0.3326, 0.3339, 0.3741, 0.3339, 0.3741, 0.3339, 0.3326, 0.8904, 0.3646, 0.6883, 0.3646, 0.778, 0.3566, 0.6883, 0.142, 0.6883, 0.1699, 0.6761, 0.1804, 0.6761, 0.1395, 0.3907, 0.3326, 0.3907, 0.3741, 0.3907, 0.3741, 0.3907, 0.3326, 0.7087, 0.1635, 0.778, 0.1635, 0.6883, 0.1699, 0.6162, 0.3326, 0.6162, 0.3741, 0.6162, 0.3741, 0.6162, 0.3326, 0.1079, 0.3326, 0.1079, 0.3326, 0.3339, 0.3326, 0.3339, 0.3326, 0.4909, 0.1635, 0.5143, 0.1635, 0.4028, 0.1699, 0.3907, 0.3326, 0.6162, 0.3326, 0.6162, 0.3326, 0.3907, 0.3326, 0.6883, 0.3646, 0.6883, 0.3363, 0.7087, 0.3437, 0.7087, 0.3566, 0.3339, 0.1804, 0.1079, 0.1804, 0.1184, 0.1699, 0.3201, 0.1699, 0.3339, 0.3741, 0.1079, 0.3741, 0.1079, 0.3741, 0.3339, 0.3741, 0.3201, 0.3363, 0.2312, 0.3437, 0.2076, 0.3437, 0.2076, 0.1496, 0.2312, 0.1496, 0.2312, 0.1635, 0.2076, 0.1635, 0.4909, 0.1496, 0.5143, 0.1496, 0.5143, 0.1635, 0.4909, 0.1635, 0.778, 0.1496, 0.7992, 0.1496, 0.7992, 0.1635, 0.778, 0.1635, 0.09248, 0.09313, 0.09248, 0.228, 0.09248, 0.228, 0.09248, 0.09313, 0.5838, 0.1635, 0.5838, 0.1496, 0.6048, 0.142, 0.6048, 0.1699, 0.7087, 0.1496, 0.6883, 0.142, 0.778, 0.1496, 0.6883, 0.142, 0.6883, 0.142, 0.8904, 0.142, 0.8904, 0.142, 0.7992, 0.3566, 0.8717, 0.3566, 0.8904, 0.3646, 0.4028, 0.1699, 0.4224, 0.1635, 0.4909, 0.1635, 0.3201, 0.1699, 0.1184, 0.1699, 0.1372, 0.1635, 0.2076, 0.1635, 0.2312, 0.1635, 0.3016, 0.1635, 0.8904, 0.142, 0.8904, 0.1699, 0.8717, 0.1635, 0.8717, 0.1496, 0.4028, 0.1699, 0.4028, 0.1699, 0.4028, 0.142, 0.4028, 0.142, 0.8904, 0.3363, 0.8717, 0.3437, 0.7992, 0.3437, 0.8904, 0.3646, 0.8904, 0.3646, 0.6883, 0.3646, 0.6883, 0.3646, 0.2076, 0.3437, 0.2312, 0.3437, 0.2312, 0.3566, 0.2076, 0.3566, 0.3201, 0.3363, 0.3201, 0.3646, 0.3016, 0.3566, 0.3016, 0.3437, 0.6048, 0.3363, 0.6048, 0.3646, 0.5838, 0.3566, 0.5838, 0.3437, 0.4909, 0.3437, 0.5143, 0.3437, 0.5143, 0.3566, 0.4909, 0.3566, 0.778, 0.3437, 0.7992, 0.3437, 0.7992, 0.3566, 0.778, 0.3566, 0.1079, 0.3326, 0.3339, 0.3326, 0.3201, 0.3363, 0.1184, 0.3363, 0.4028, 0.3646, 0.6048, 0.3646, 0.6048, 0.3646, 0.4028, 0.3646, 0.1184, 0.3646, 0.3201, 0.3646, 0.3339, 0.3741, 0.1079, 0.3741, 0.3907, 0.1395, 0.6162, 0.1395, 0.6048, 0.142, 0.4028, 0.142, 0.3201, 0.1699, 0.3201, 0.142, 0.3201, 0.142, 0.3201, 0.1699, 0.6883, 0.1699, 0.6883, 0.1699, 0.6883, 0.142, 0.6883, 0.142, 0.6761, 0.3326, 0.8993, 0.3326, 0.8904, 0.3363, 0.6883, 0.3363, 0.6761, 0.1395, 0.8993, 0.1395, 0.8904, 0.142, 0.6883, 0.142, 0.6883, 0.142, 0.8904, 0.142, 0.7992, 0.1496, 0.778, 0.1496, 0.1184, 0.1699, 0.1184, 0.1699, 0.1184, 0.142, 0.1184, 0.142, 0.3201, 0.142, 0.3201, 0.1699, 0.3016, 0.1635, 0.3016, 0.1496, 0.1079, 0.1395, 0.3339, 0.1395, 0.3201, 0.142, 0.1184, 0.142, 0.1184, 0.3363, 0.1184, 0.3646, 0.1184, 0.3646, 0.1184, 0.3363, 0.8993, 0.3741, 0.8993, 0.3326, 0.8993, 0.3326, 0.8993, 0.3741, 0.8904, 0.142, 0.8717, 0.1496, 0.7992, 0.1496, 0.6883, 0.3363, 0.8904, 0.3363, 0.8904, 0.3363, 0.6883, 0.3363, 0.4028, 0.3363, 0.4028, 0.3646, 0.4028, 0.3646, 0.4028, 0.3363, 0.4028, 0.1699, 0.6048, 0.1699, 0.6048, 0.1699, 0.4028, 0.1699, 0.6162, 0.1804, 0.3907, 0.1804, 0.3907, 0.1804, 0.6162, 0.1804, 0.3907, 0.1395, 0.6162, 0.1395, 0.6162, 0.1395, 0.3907, 0.1395, 0.3907, 0.1395, 0.3907, 0.1395, 0.3907, 0.1804, 0.3907, 0.1804, 0.6162, 0.3741, 0.3907, 0.3741, 0.3907, 0.3741, 0.6162, 0.3741, 0.3907, 0.3326, 0.6162, 0.3326, 0.6048, 0.3363, 0.4028, 0.3363, 0.4028, 0.3646, 0.6048, 0.3646, 0.6162, 0.3741, 0.3907, 0.3741, 0.4028, 0.3363, 0.4028, 0.3363, 0.6048, 0.3363, 0.6048, 0.3363, 0.3339, 0.3326, 0.3339, 0.3741, 0.3201, 0.3646, 0.3201, 0.3363, 0.1184, 0.3363, 0.1184, 0.3363, 0.3201, 0.3363, 0.3201, 0.3363, 0.1184, 0.3646, 0.1184, 0.3363, 0.1372, 0.3437, 0.1372, 0.3566, 0.6883, 0.3646, 0.7087, 0.3566, 0.778, 0.3566, 0.3201, 0.3646, 0.3201, 0.3363, 0.3201, 0.3363, 0.3201, 0.3646, 0.9196, 0.09313, 0.9196, 0.228, 0.8993, 0.1804, 0.3339, 0.1395, 0.09248, 0.09313, 0.3607, 0.09508, 0.1079, 0.1395, 0.1079, 0.1804, 0.09248, 0.228, 0.09248, 0.09313, 0.1184, 0.3646, 0.3201, 0.3646, 0.3201, 0.3646, 0.1184, 0.3646, 0.1184, 0.142, 0.3201, 0.142, 0.3016, 0.1496, 0.2312, 0.1496, 0.2076, 0.1496, 0.1372, 0.1496, 0.4028, 0.142, 0.6048, 0.142, 0.5143, 0.1496, 0.3339, 0.1804, 0.1079, 0.1804, 0.1079, 0.1804, 0.3339, 0.1804, 0.4224, 0.1496, 0.4224, 0.1635, 0.4028, 0.1699, 0.4028, 0.142, 0.6883, 0.1699, 0.6883, 0.142, 0.7087, 0.1496, 0.7087, 0.1635, 0.3339, 0.1395, 0.3339, 0.1395, 0.1079, 0.1395, 0.1079, 0.1395, 0.4028, 0.3646, 0.4028, 0.3363, 0.4224, 0.3437, 0.4224, 0.3566, 0.6761, 0.1804, 0.8993, 0.1804, 0.8993, 0.1804, 0.6761, 0.1804, 0.6761, 0.1395, 0.6761, 0.1395, 0.8993, 0.1395, 0.8993, 0.1395, 0.6048, 0.3646, 0.6048, 0.3363, 0.6048, 0.3363, 0.6048, 0.3646, 0.3607, 0.1395, 0.3607, 0.1804, 0.3339, 0.1804, 0.3339, 0.1395, 0.9196, 0.08869, 0.9196, 0.09313, 0.09248, 0.09313, 0.09248, 0.08869, 0.6466, 0.09313, 0.363, 0.09313, 0.3607, 0.09313, 0.09248, 0.09313, 0.06918, 0.4374, 0.09248, 0.425, 0.9196, 0.425, 0.9371, 0.4374, 0.6883, 0.3646, 0.8904, 0.3646, 0.8993, 0.3741, 0.6761, 0.3741, 0.1079, 0.3326, 0.1079, 0.3741, 0.09248, 0.2881, 0.9196, 0.228, 0.6761, 0.1804, 0.8993, 0.1804, 0.649, 0.4185, 0.649, 0.3741, 0.6761, 0.3741, 0.649, 0.3326, 0.649, 0.29, 0.6761, 0.3326, 0.6162, 0.3741, 0.6466, 0.3741, 0.6466, 0.4187, 0.3607, 0.29, 0.3607, 0.3326, 0.3339, 0.3326, 0.363, 0.2261, 0.363, 0.1804, 0.3907, 0.1804, 0.3607, 0.226, 0.3339, 0.1804, 0.3607, 0.1804, 0.8717, 0.3566, 0.8717, 0.3437, 0.8904, 0.3363, 0.8904, 0.3646, 0.8993, 0.1395, 0.6761, 0.1395, 0.9196, 0.09313, 0.2076, 0.3566, 0.2312, 0.3566, 0.3201, 0.3646, 0.1079, 0.3741, 0.1079, 0.3326, 0.1184, 0.3363, 0.1184, 0.3646, 0.363, 0.4185, 0.363, 0.3741, 0.3907, 0.3741, 0.6162, 0.3326, 0.3907, 0.3326, 0.363, 0.2883, 0.649, 0.4185, 0.6761, 0.3741, 0.9196, 0.4204, 0.649, 0.2881, 0.9196, 0.2881, 0.6761, 0.3326, 0.9196, 0.2881, 0.8993, 0.3326, 0.6761, 0.3326, 0.09248, 0.2881, 0.3339, 0.3326, 0.1079, 0.3326, 0.6466, 0.3326, 0.6466, 0.3741, 0.6162, 0.3741, 0.6162, 0.3326, 0.3907, 0.1804, 0.6162, 0.1804, 0.363, 0.2261, 0.6761, 0.3741, 0.8993, 0.3741, 0.9196, 0.4204, 0.6466, 0.228, 0.649, 0.228, 0.9196, 0.228, 0.09248, 0.228, 0.649, 0.09505, 0.6761, 0.1395, 0.649, 0.1395, 0.3339, 0.1395, 0.1079, 0.1395, 0.09248, 0.09313, 0.6048, 0.3363, 0.5838, 0.3437, 0.5143, 0.3437, 0.6761, 0.1395, 0.6761, 0.1395, 0.6761, 0.1804, 0.6761, 0.1804, 0.6883, 0.1699, 0.8904, 0.1699, 0.8904, 0.1699, 0.6883, 0.1699, 0.9196, 0.09313, 0.9196, 0.09313, 0.649, 0.09313, 0.8993, 0.1804, 0.8993, 0.1395, 0.9196, 0.09313, 0.09248, 0.2311, 0.06918, 0.2428, 0.06918, 0.07979, 0.09248, 0.08869, 0.04494, 0.4731, 0.06918, 0.2711, 0.06918, 0.4374, 0.9371, 0.2428, 0.9371, 0.07979, 0.9614, 0.02594, 0.06918, 0.2711, 0.06918, 0.2428, 0.9371, 0.2428, 0.04494, 0.4731, 0.06918, 0.4374, 0.9371, 0.4374, 0.9614, 0.4731, 0.04494, 0.4731, 0.9371, 0.4374, 0.9614, 0.4731, 0.9371, 0.4374, 0.9371, 0.2711, 0.06918, 0.07979, 0.04494, 0.02594, 0.9371, 0.07979, 0.04494, 0.02594, 0.9614, 0.02594, 0.9371, 0.07979, 0.9614, 0.02594, 0.9614, 0.4731, 0.9371, 0.2428, 0.9614, 0.4731, 0.9371, 0.2711, 0.9371, 0.2428, 0.6883, 0.3646, 0.6761, 0.3741, 0.6761, 0.3326, 0.6883, 0.3363, 0.6761, 0.3741, 0.8993, 0.3741, 0.8993, 0.3741, 0.6761, 0.3741, 0.6162, 0.1804, 0.6466, 0.228, 0.363, 0.2278, 0.6466, 0.1395, 0.6162, 0.1395, 0.6466, 0.09485, 0.09248, 0.09313, 0.649, 0.09313, 0.6466, 0.09313, 0.9196, 0.228, 0.649, 0.226, 0.6761, 0.1804, 0.6466, 0.2898, 0.6466, 0.3326, 0.6162, 0.3326, 0.3339, 0.3326, 0.3607, 0.3326, 0.3607, 0.3741, 0.3339, 0.3741, 0.6761, 0.1395, 0.649, 0.09313, 0.9196, 0.09313, 0.363, 0.09502, 0.3907, 0.1395, 0.363, 0.1395, 0.6162, 0.1804, 0.6048, 0.1699, 0.6048, 0.142, 0.6162, 0.1395, 0.6048, 0.142, 0.5838, 0.1496, 0.5143, 0.1496, 0.4224, 0.1496, 0.4028, 0.142, 0.4909, 0.1496, 0.1184, 0.142, 0.1184, 0.1699, 0.1079, 0.1804, 0.1079, 0.1395, 0.3339, 0.1804, 0.09248, 0.228, 0.1079, 0.1804, 0.1184, 0.1699, 0.1184, 0.142, 0.1372, 0.1496, 0.1372, 0.1635, 0.09248, 0.228, 0.09248, 0.228, 0.3607, 0.228, 0.3339, 0.3741, 0.3607, 0.4204, 0.09248, 0.4204, 0.1079, 0.3741, 0.3339, 0.3741, 0.09248, 0.4204, 0.6466, 0.4204, 0.363, 0.4202, 0.6162, 0.3741, 0.1079, 0.3741, 0.09248, 0.4204, 0.09248, 0.2881, 0.8993, 0.3741, 0.8904, 0.3646, 0.8904, 0.3363, 0.8993, 0.3326, 0.5143, 0.3566, 0.5838, 0.3566, 0.6048, 0.3646, 0.6048, 0.3646, 0.4028, 0.3646, 0.5143, 0.3566, 0.4028, 0.3646, 0.4224, 0.3566, 0.4909, 0.3566, 0.4224, 0.3437, 0.4028, 0.3363, 0.4909, 0.3437, 0.4028, 0.3363, 0.6048, 0.3363, 0.5143, 0.3437, 0.4909, 0.3437, 0.4028, 0.3363, 0.5143, 0.3437, 0.1372, 0.3437, 0.1184, 0.3363, 0.2076, 0.3437, 0.1184, 0.3363, 0.3201, 0.3363, 0.2076, 0.3437, 0.3201, 0.3363, 0.3016, 0.3437, 0.2312, 0.3437, 0.1184, 0.3646, 0.1372, 0.3566, 0.2076, 0.3566, 0.2312, 0.3566, 0.3016, 0.3566, 0.3201, 0.3646, 0.1184, 0.3646, 0.2076, 0.3566, 0.3201, 0.3646, 0.9196, 0.2829, 0.09248, 0.2829, 0.09248, 0.2829, 0.9196, 0.2829, 0.6466, 0.3326, 0.6466, 0.2898, 0.6466, 0.2898, 0.6466, 0.3326, 0.649, 0.29, 0.649, 0.3326, 0.649, 0.3326, 0.649, 0.29, 0.3607, 0.3326, 0.3607, 0.29, 0.3607, 0.29, 0.3607, 0.3326, 0.3607, 0.09313, 0.363, 0.09313, 0.363, 0.09334, 0.3607, 0.09313, 0.649, 0.4204, 0.6466, 0.4204, 0.6466, 0.4204, 0.649, 0.4204, 0.363, 0.2899, 0.363, 0.3326, 0.363, 0.3326, 0.363, 0.2899, 0.6466, 0.2262, 0.6466, 0.1804, 0.6466, 0.1804, 0.6466, 0.2262, 0.649, 0.1804, 0.649, 0.226, 0.649, 0.226, 0.649, 0.1804, 0.09248, 0.2881, 0.3607, 0.2881, 0.09248, 0.2881, 0.3607, 0.09313, 0.09248, 0.09313, 0.09248, 0.09313, 0.363, 0.3741, 0.363, 0.4185, 0.3607, 0.4185, 0.3607, 0.3741, 0.363, 0.1804, 0.363, 0.2261, 0.3607, 0.226, 0.3607, 0.1804, 0.649, 0.3741, 0.649, 0.4185, 0.6466, 0.4187, 0.6466, 0.3741, 0.649, 0.1804, 0.649, 0.226, 0.6466, 0.2262, 0.6466, 0.1804, 0.363, 0.2899, 0.363, 0.3326, 0.3607, 0.3326, 0.3607, 0.29, 0.649, 0.29, 0.649, 0.3326, 0.6466, 0.3326, 0.6466, 0.2898, 0.649, 0.1395, 0.649, 0.1804, 0.6466, 0.1804, 0.6466, 0.1395, 0.363, 0.3326, 0.363, 0.3741, 0.3607, 0.3741, 0.3607, 0.3326, 0.649, 0.3326, 0.649, 0.3741, 0.6466, 0.3741, 0.6466, 0.3326, 0.363, 0.09502, 0.363, 0.1395, 0.3607, 0.1395, 0.3607, 0.09508, 0.3607, 0.1804, 0.3607, 0.1395, 0.363, 0.1395, 0.363, 0.1804, 0.6466, 0.1395, 0.6466, 0.09485, 0.649, 0.09505, 0.649, 0.1395, 0.649, 0.228, 0.6466, 0.228, 0.6466, 0.228, 0.649, 0.228, 0.3607, 0.2881, 0.363, 0.2881, 0.363, 0.2883, 0.3607, 0.2881, 0.649, 0.1395, 0.649, 0.1804, 0.649, 0.1804, 0.649, 0.1395, 0.6466, 0.1804, 0.6466, 0.1395, 0.6466, 0.1395, 0.6466, 0.1804, 0.363, 0.3326, 0.363, 0.3741, 0.363, 0.3741, 0.363, 0.3326, 0.3607, 0.3741, 0.3607, 0.3326, 0.3607, 0.3326, 0.3607, 0.3741, 0.649, 0.3326, 0.649, 0.3741, 0.649, 0.3741, 0.649, 0.3326, 0.6466, 0.3741, 0.6466, 0.3326, 0.6466, 0.3326, 0.6466, 0.3741, 0.6466, 0.09313, 0.649, 0.09313, 0.649, 0.09313, 0.6466, 0.09313, 0.363, 0.4204, 0.3607, 0.4204, 0.3607, 0.4204, 0.363, 0.4202, 0.363, 0.09502, 0.363, 0.1395, 0.363, 0.1395, 0.363, 0.09502, 0.3607, 0.1395, 0.3607, 0.09508, 0.3607, 0.09508, 0.3607, 0.1395, 0.363, 0.3741, 0.363, 0.4185, 0.363, 0.4185, 0.363, 0.3741, 0.3607, 0.1804, 0.3607, 0.1395, 0.3607, 0.1395, 0.3607, 0.1804, 0.3607, 0.4185, 0.3607, 0.3741, 0.3607, 0.3741, 0.3607, 0.4185, 0.363, 0.1395, 0.363, 0.1804, 0.363, 0.1804, 0.363, 0.1395, 0.363, 0.228, 0.3607, 0.228, 0.3607, 0.228, 0.363, 0.2278, 0.6466, 0.1395, 0.6466, 0.09485, 0.6466, 0.09485, 0.6466, 0.1395, 0.363, 0.1804, 0.363, 0.2261, 0.363, 0.2261, 0.363, 0.1804, 0.649, 0.09505, 0.649, 0.1395, 0.649, 0.1395, 0.649, 0.09505, 0.3607, 0.226, 0.3607, 0.1804, 0.3607, 0.1804, 0.3607, 0.226, 0.649, 0.3741, 0.649, 0.4185, 0.649, 0.4185, 0.649, 0.3741, 0.6466, 0.4187, 0.6466, 0.3741, 0.6466, 0.3741, 0.6466, 0.4187, 0.6466, 0.2881, 0.649, 0.2881, 0.649, 0.2881, 0.6466, 0.2881, 0.09248, 0.09313, 0.9196, 0.09313, 0.649, 0.09313, 0.9196, 0.2881, 0.649, 0.2881, 0.9196, 0.2881, 0.649, 0.2881, 0.6466, 0.2881, 0.09248, 0.2881, 0.9196, 0.2881, 0.363, 0.2881, 0.3607, 0.2881, 0.09248, 0.2881, 0.649, 0.4204, 0.9196, 0.4204, 0.9196, 0.4204, 0.09248, 0.4204, 0.3607, 0.4204, 0.09248, 0.4204, 0.363, 0.4204, 0.09248, 0.4204, 0.3607, 0.4204, 0.363, 0.4204, 0.6466, 0.4204, 0.09248, 0.4204, 0.09248, 0.4204, 0.6466, 0.4204, 0.9196, 0.4204, 0.6466, 0.4204, 0.649, 0.4204, 0.9196, 0.4204, 0.7645, 0.5182, 0.6974, 0.5182, 0.3419, 0.9398, 0.7645, 0.9282])
me_panel_texture.materials.append(mat_panel_texture)
me_panel_texture.update()

# ---- objects
ob_camera = bpy.data.objects.new('Camera', cam_camera)
ob_panel__mesh = bpy.data.objects.new('Panel  Mesh', me_panel_texture)

# ---- transforms, parenting, visibility, modifiers, constraints
ob_camera.location = (7.359, -6.926, 4.958)
ob_camera.rotation_euler = (1.109, 0.0, 0.8149)
ob_camera.lock_rotations_4d = False
ob_camera.empty_display_type = 'ARROWS'
ob_camera.color = (0.0, 0.0, 0.0, 0.0)
ob_camera.display_type = 'WIRE'
ob_camera.lineart.crease_threshold = 0.0
ob_panel__mesh.location = (0.005904, 0.02971, 0.1819)
ob_panel__mesh.scale = (1.761, 1.761, 1.761)

# ---- collection membership
col_collection.objects.link(ob_camera)
col_collection.objects.link(ob_panel__mesh)

# ---- scene / render settings (as saved in the file)
scene.camera = ob_camera
scene.frame_start = 1; scene.frame_end = 250; scene.frame_set(0)
scene.render.engine = 'BLENDER_EEVEE_NEXT'
bpy.context.view_layer.update()

# ---- added for rendering (the .blend has no usable light): sun
light_auto_sun = bpy.data.lights.new('AutoSun', 'SUN')
light_auto_sun.energy = 3.0
light_auto_sun.angle = 0.0523599
ob_auto_sun = bpy.data.objects.new('AutoSun', light_auto_sun)
scene.collection.objects.link(ob_auto_sun)
ob_auto_sun.rotation_euler = (0.872665, 0.174533, 0.523599)
bpy.context.view_layer.update()
